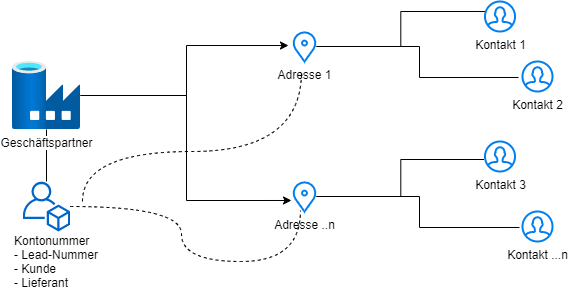

The diagram above was exported from draw.io. Its source (the exported page's mxGraphModel, read from the mxfile embedded in the PNG):
<mxGraphModel dx="1086" dy="1975" grid="1" gridSize="10" guides="1" tooltips="1" connect="1" arrows="1" fold="1" page="1" pageScale="1" pageWidth="827" pageHeight="1169" math="0" shadow="0">
  <root>
    <mxCell id="0" />
    <mxCell id="1" parent="0" />
    <mxCell id="wzrv1FhwEgfLsUH8cat4-12" style="edgeStyle=orthogonalEdgeStyle;rounded=0;orthogonalLoop=1;jettySize=auto;html=1;entryX=-0.167;entryY=0.467;entryDx=0;entryDy=0;entryPerimeter=0;" edge="1" parent="1" source="wzrv1FhwEgfLsUH8cat4-3" target="wzrv1FhwEgfLsUH8cat4-6">
      <mxGeometry relative="1" as="geometry" />
    </mxCell>
    <mxCell id="wzrv1FhwEgfLsUH8cat4-13" style="edgeStyle=orthogonalEdgeStyle;rounded=0;orthogonalLoop=1;jettySize=auto;html=1;entryX=-0.042;entryY=0.633;entryDx=0;entryDy=0;entryPerimeter=0;" edge="1" parent="1" source="wzrv1FhwEgfLsUH8cat4-3" target="wzrv1FhwEgfLsUH8cat4-7">
      <mxGeometry relative="1" as="geometry" />
    </mxCell>
    <mxCell id="wzrv1FhwEgfLsUH8cat4-27" style="edgeStyle=orthogonalEdgeStyle;orthogonalLoop=1;jettySize=auto;html=1;endArrow=none;endFill=0;rounded=0;" edge="1" parent="1" source="wzrv1FhwEgfLsUH8cat4-3" target="wzrv1FhwEgfLsUH8cat4-22">
      <mxGeometry relative="1" as="geometry" />
    </mxCell>
    <mxCell id="wzrv1FhwEgfLsUH8cat4-3" value="Geschäftspartner" style="aspect=fixed;html=1;points=[];align=center;image;fontSize=12;image=img/lib/azure2/databases/Data_Factory.svg;imageBorder=none;" vertex="1" parent="1">
      <mxGeometry x="80" y="40" width="68" height="68" as="geometry" />
    </mxCell>
    <mxCell id="wzrv1FhwEgfLsUH8cat4-18" style="edgeStyle=orthogonalEdgeStyle;rounded=0;orthogonalLoop=1;jettySize=auto;html=1;entryX=0;entryY=0.333;entryDx=0;entryDy=0;entryPerimeter=0;endArrow=none;endFill=0;" edge="1" parent="1" source="wzrv1FhwEgfLsUH8cat4-6" target="wzrv1FhwEgfLsUH8cat4-8">
      <mxGeometry relative="1" as="geometry">
        <mxPoint x="480" y="-50" as="targetPoint" />
      </mxGeometry>
    </mxCell>
    <mxCell id="wzrv1FhwEgfLsUH8cat4-19" style="edgeStyle=orthogonalEdgeStyle;rounded=0;orthogonalLoop=1;jettySize=auto;html=1;entryX=-0.133;entryY=0.533;entryDx=0;entryDy=0;entryPerimeter=0;endArrow=none;endFill=0;" edge="1" parent="1" source="wzrv1FhwEgfLsUH8cat4-6" target="wzrv1FhwEgfLsUH8cat4-9">
      <mxGeometry relative="1" as="geometry" />
    </mxCell>
    <mxCell id="wzrv1FhwEgfLsUH8cat4-6" value="Adresse 1" style="html=1;verticalLabelPosition=bottom;align=center;labelBackgroundColor=#ffffff;verticalAlign=top;strokeWidth=2;strokeColor=#0080F0;shadow=0;dashed=0;shape=mxgraph.ios7.icons.location;" vertex="1" parent="1">
      <mxGeometry x="360" y="10" width="24" height="30" as="geometry" />
    </mxCell>
    <mxCell id="wzrv1FhwEgfLsUH8cat4-20" style="edgeStyle=orthogonalEdgeStyle;rounded=0;orthogonalLoop=1;jettySize=auto;html=1;entryX=-0.033;entryY=0.6;entryDx=0;entryDy=0;entryPerimeter=0;endArrow=none;endFill=0;" edge="1" parent="1" source="wzrv1FhwEgfLsUH8cat4-7" target="wzrv1FhwEgfLsUH8cat4-11">
      <mxGeometry relative="1" as="geometry" />
    </mxCell>
    <mxCell id="wzrv1FhwEgfLsUH8cat4-21" style="edgeStyle=orthogonalEdgeStyle;rounded=0;orthogonalLoop=1;jettySize=auto;html=1;entryX=-0.1;entryY=0.533;entryDx=0;entryDy=0;entryPerimeter=0;endArrow=none;endFill=0;" edge="1" parent="1" source="wzrv1FhwEgfLsUH8cat4-7" target="wzrv1FhwEgfLsUH8cat4-10">
      <mxGeometry relative="1" as="geometry" />
    </mxCell>
    <mxCell id="wzrv1FhwEgfLsUH8cat4-7" value="Adresse ..n" style="html=1;verticalLabelPosition=bottom;align=center;labelBackgroundColor=#ffffff;verticalAlign=top;strokeWidth=2;strokeColor=#0080F0;shadow=0;dashed=0;shape=mxgraph.ios7.icons.location;" vertex="1" parent="1">
      <mxGeometry x="360" y="160" width="24" height="30" as="geometry" />
    </mxCell>
    <mxCell id="wzrv1FhwEgfLsUH8cat4-8" value="Kontakt 1" style="html=1;verticalLabelPosition=bottom;align=center;labelBackgroundColor=#ffffff;verticalAlign=top;strokeWidth=2;strokeColor=#0080F0;shadow=0;dashed=0;shape=mxgraph.ios7.icons.user;" vertex="1" parent="1">
      <mxGeometry x="552.5" y="-20" width="30" height="30" as="geometry" />
    </mxCell>
    <mxCell id="wzrv1FhwEgfLsUH8cat4-9" value="Kontakt 2" style="html=1;verticalLabelPosition=bottom;align=center;labelBackgroundColor=#ffffff;verticalAlign=top;strokeWidth=2;strokeColor=#0080F0;shadow=0;dashed=0;shape=mxgraph.ios7.icons.user;" vertex="1" parent="1">
      <mxGeometry x="590" y="40" width="30" height="30" as="geometry" />
    </mxCell>
    <mxCell id="wzrv1FhwEgfLsUH8cat4-10" value="Kontakt ...n" style="html=1;verticalLabelPosition=bottom;align=center;labelBackgroundColor=#ffffff;verticalAlign=top;strokeWidth=2;strokeColor=#0080F0;shadow=0;dashed=0;shape=mxgraph.ios7.icons.user;" vertex="1" parent="1">
      <mxGeometry x="590" y="190" width="30" height="30" as="geometry" />
    </mxCell>
    <mxCell id="wzrv1FhwEgfLsUH8cat4-11" value="Kontakt 3" style="html=1;verticalLabelPosition=bottom;align=center;labelBackgroundColor=#ffffff;verticalAlign=top;strokeWidth=2;strokeColor=#0080F0;shadow=0;dashed=0;shape=mxgraph.ios7.icons.user;" vertex="1" parent="1">
      <mxGeometry x="552.5" y="120" width="30" height="30" as="geometry" />
    </mxCell>
    <mxCell id="wzrv1FhwEgfLsUH8cat4-25" style="edgeStyle=orthogonalEdgeStyle;curved=1;orthogonalLoop=1;jettySize=auto;html=1;entryX=0.375;entryY=1.333;entryDx=0;entryDy=0;entryPerimeter=0;endArrow=none;endFill=0;exitX=1.262;exitY=0.4;exitDx=0;exitDy=0;exitPerimeter=0;dashed=1;" edge="1" parent="1" source="wzrv1FhwEgfLsUH8cat4-22" target="wzrv1FhwEgfLsUH8cat4-6">
      <mxGeometry relative="1" as="geometry">
        <Array as="points">
          <mxPoint x="150" y="130" />
          <mxPoint x="369" y="130" />
        </Array>
      </mxGeometry>
    </mxCell>
    <mxCell id="wzrv1FhwEgfLsUH8cat4-26" style="edgeStyle=orthogonalEdgeStyle;curved=1;orthogonalLoop=1;jettySize=auto;html=1;entryX=0.333;entryY=0.967;entryDx=0;entryDy=0;entryPerimeter=0;dashed=1;endArrow=none;endFill=0;" edge="1" parent="1" source="wzrv1FhwEgfLsUH8cat4-22" target="wzrv1FhwEgfLsUH8cat4-7">
      <mxGeometry relative="1" as="geometry">
        <Array as="points">
          <mxPoint x="249" y="185" />
          <mxPoint x="249" y="240" />
          <mxPoint x="368" y="240" />
        </Array>
      </mxGeometry>
    </mxCell>
    <mxCell id="wzrv1FhwEgfLsUH8cat4-22" value="" style="sketch=0;outlineConnect=0;fontColor=#232F3E;gradientColor=none;fillColor=#0066CC;strokeColor=none;dashed=0;verticalLabelPosition=bottom;verticalAlign=top;align=center;html=1;fontSize=12;fontStyle=0;aspect=fixed;pointerEvents=1;shape=mxgraph.aws4.organizations_account;" vertex="1" parent="1">
      <mxGeometry x="90.28" y="160" width="47.44" height="50" as="geometry" />
    </mxCell>
    <mxCell id="wzrv1FhwEgfLsUH8cat4-23" value="Kontonummer&lt;br&gt;- Lead-Nummer&lt;br&gt;- Kunde&lt;br&gt;- Lieferant" style="text;html=1;resizable=0;autosize=1;align=left;verticalAlign=middle;points=[];fillColor=none;strokeColor=none;rounded=0;" vertex="1" parent="1">
      <mxGeometry x="80" y="210" width="100" height="60" as="geometry" />
    </mxCell>
  </root>
</mxGraphModel>